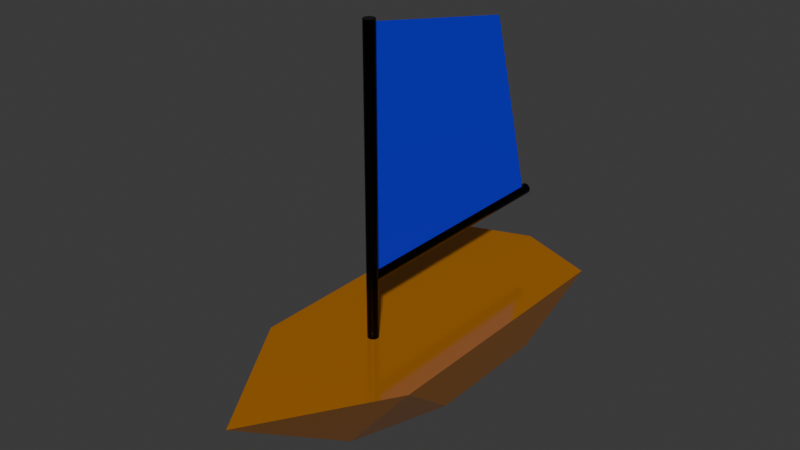 # Source: boat.blend  (saved by Blender 4.3.32; exported with 4.5.12 LTS)
import bpy
from mathutils import Matrix  # noqa: F401  (used for matrix-valued properties, if any)

bpy.ops.wm.read_factory_settings(use_empty=True)
scene = bpy.context.scene
scene.name = 'Scene'

# ---- collections
col_collection = bpy.data.collections.new('Collection'); scene.collection.children.link(col_collection)

# ---- materials (node trees are filled in below, after node groups)
mat_matcoque = bpy.data.materials.new('MatCoque')
mat_matmat = bpy.data.materials.new('MatMat')
mat_matvoile = bpy.data.materials.new('MatVoile')

# ---- material node trees
mat_matcoque.use_nodes = True; mat_matcoque.node_tree.nodes.clear()
_N = mat_matcoque.node_tree.nodes; _L = mat_matcoque.node_tree.links
n0 = _N.new('ShaderNodeBsdfPrincipled'); n0.name = 'Principled BSDF'; n0.location = (10, 300)
n0.inputs[0].default_value = (0.8007, 0.2865, 0.0208, 1.0)
n0.inputs[1].default_value = 0.5273
n0.inputs[2].default_value = 0.1182
n1 = _N.new('ShaderNodeOutputMaterial'); n1.name = 'Material Output'; n1.location = (300, 300)
_L.new(n0.outputs[0], n1.inputs[0])
n1.is_active_output = True
mat_matmat.use_nodes = True; mat_matmat.node_tree.nodes.clear()
_N = mat_matmat.node_tree.nodes; _L = mat_matmat.node_tree.links
n0 = _N.new('ShaderNodeBsdfPrincipled'); n0.name = 'Principled BSDF'; n0.location = (10, 300)
n0.inputs[0].default_value = (0.0, 0.0, 0.0, 1.0)
n0.inputs[1].default_value = 0.6273
n0.inputs[2].default_value = 0.2182
n1 = _N.new('ShaderNodeOutputMaterial'); n1.name = 'Material Output'; n1.location = (300, 300)
_L.new(n0.outputs[0], n1.inputs[0])
n1.is_active_output = True
mat_matvoile.use_nodes = True; mat_matvoile.node_tree.nodes.clear()
_N = mat_matvoile.node_tree.nodes; _L = mat_matvoile.node_tree.links
n0 = _N.new('ShaderNodeBsdfPrincipled'); n0.name = 'Principled BSDF'; n0.location = (10, 300)
n0.inputs[0].default_value = (0.002841, 0.001972, 0.8014, 1.0)
n0.inputs[2].default_value = 0.6955
n1 = _N.new('ShaderNodeOutputMaterial'); n1.name = 'Material Output'; n1.location = (300, 300)
_L.new(n0.outputs[0], n1.inputs[0])
n1.is_active_output = True

# ---- world
world_world = bpy.data.worlds.new('World'); scene.world = world_world
world_world.use_nodes = True; world_world.node_tree.nodes.clear()
_N = world_world.node_tree.nodes; _L = world_world.node_tree.links
n0 = _N.new('ShaderNodeOutputWorld'); n0.name = 'World Output'; n0.location = (300, 300)
n1 = _N.new('ShaderNodeBackground'); n1.name = 'Background'; n1.location = (10, 300)
n1.inputs[0].default_value = (0.05088, 0.05088, 0.05088, 1.0)
_L.new(n1.outputs[0], n0.inputs[0])
n0.is_active_output = True
world_world.color = (0.05088, 0.05088, 0.05088)
world_world.sun_shadow_jitter_overblur = 0.0

# ---- meshes
me_cube = bpy.data.meshes.new('Cube')
me_cube.from_pydata([(1.821, 2.121, 1.105), (1.105, 0.001717, -0.6715), (1.821, -3.978, 1.105), (1.105, -3.001, -0.6715), (0.0, 1.759, -1.105), (0.0, -4.647, 1.105), (0.0, -3.467, -1.105), (0.0, 5.006, 1.105)], [], [(4, 1, 3, 6), (1, 0, 2, 3), (1, 4, 0), (3, 2, 5, 6), (0, 7, 5, 2), (0, 4, 7)])
_uv = me_cube.uv_layers.new(name='UVMap')
_uv.uv.foreach_set('vector', [0.25, 0.5, 0.375, 0.5, 0.375, 0.75, 0.25, 0.75, 0.375, 0.5, 0.625, 0.5, 0.625, 0.75, 0.375, 0.75, 0.375, 0.5, 0.25, 0.5, 0.625, 0.5, 0.375, 0.75, 0.625, 0.75, 0.625, 0.875, 0.375, 0.875, 0.625, 0.5, 0.75, 0.5, 0.75, 0.75, 0.625, 0.75, 0.625, 0.5, 0.25, 0.5, 0.75, 0.5])
me_cube.materials.append(mat_matcoque)
me_cube.use_mirror_vertex_groups = False
me_cube.update()
me_cylinder = bpy.data.meshes.new('Cylinder')
me_cylinder.from_pydata([(0.0, 0.1224, -2.676), (0.0, 0.1224, 4.128), (0.04683, 0.1131, -2.676), (0.04683, 0.1131, 4.128), (0.08653, 0.08653, -2.676), (0.08653, 0.08653, 4.128), (0.1131, 0.04683, -2.676), (0.1131, 0.04683, 4.128), (0.1224, 0.0, -2.676), (0.1224, 0.0, 4.128), (0.1131, -0.04683, -2.676), (0.1131, -0.04683, 4.128), (0.08653, -0.08653, -2.676), (0.08653, -0.08653, 4.128), (0.04683, -0.1131, -2.676), (0.04683, -0.1131, 4.128), (0.0, -0.1224, -2.676), (0.0, -0.1224, 4.128), (-0.04683, -0.1131, -2.676), (-0.04683, -0.1131, 4.128), (-0.08653, -0.08653, -2.676), (-0.08653, -0.08653, 4.128), (-0.1131, -0.04683, -2.676), (-0.1131, -0.04683, 4.128), (-0.1224, 0.0, -2.676), (-0.1224, 0.0, 4.128), (-0.1131, 0.04683, -2.676), (-0.1131, 0.04683, 4.128), (-0.08653, 0.08653, -2.676), (-0.08653, 0.08653, 4.128), (-0.04683, 0.1131, -2.676), (-0.04683, 0.1131, 4.128)], [], [(0, 1, 3, 2), (2, 3, 5, 4), (4, 5, 7, 6), (6, 7, 9, 8), (8, 9, 11, 10), (10, 11, 13, 12), (12, 13, 15, 14), (14, 15, 17, 16), (16, 17, 19, 18), (18, 19, 21, 20), (20, 21, 23, 22), (22, 23, 25, 24), (24, 25, 27, 26), (26, 27, 29, 28), (3, 1, 31, 29, 27, 25, 23, 21, 19, 17, 15, 13, 11, 9, 7, 5), (28, 29, 31, 30), (30, 31, 1, 0), (0, 2, 4, 6, 8, 10, 12, 14, 16, 18, 20, 22, 24, 26, 28, 30)])
_uv = me_cylinder.uv_layers.new(name='UVMap')
_uv.uv.foreach_set('vector', [1.0, 0.5, 1.0, 1.0, 0.9375, 1.0, 0.9375, 0.5, 0.9375, 0.5, 0.9375, 1.0, 0.875, 1.0, 0.875, 0.5, 0.875, 0.5, 0.875, 1.0, 0.8125, 1.0, 0.8125, 0.5, 0.8125, 0.5, 0.8125, 1.0, 0.75, 1.0, 0.75, 0.5, 0.75, 0.5, 0.75, 1.0, 0.6875, 1.0, 0.6875, 0.5, 0.6875, 0.5, 0.6875, 1.0, 0.625, 1.0, 0.625, 0.5, 0.625, 0.5, 0.625, 1.0, 0.5625, 1.0, 0.5625, 0.5, 0.5625, 0.5, 0.5625, 1.0, 0.5, 1.0, 0.5, 0.5, 0.5, 0.5, 0.5, 1.0, 0.4375, 1.0, 0.4375, 0.5, 0.4375, 0.5, 0.4375, 1.0, 0.375, 1.0, 0.375, 0.5, 0.375, 0.5, 0.375, 1.0, 0.3125, 1.0, 0.3125, 0.5, 0.3125, 0.5, 0.3125, 1.0, 0.25, 1.0, 0.25, 0.5, 0.25, 0.5, 0.25, 1.0, 0.1875, 1.0, 0.1875, 0.5, 0.1875, 0.5, 0.1875, 1.0, 0.125, 1.0, 0.125, 0.5, 0.3418, 0.4717, 0.25, 0.49, 0.1582, 0.4717, 0.08029, 0.4197, 0.02827, 0.3418, 0.01, 0.25, 0.02827, 0.1582, 0.08029, 0.08029, 0.1582, 0.02827, 0.25, 0.01, 0.3418, 0.02827, 0.4197, 0.08029, 0.4717, 0.1582, 0.49, 0.25, 0.4717, 0.3418, 0.4197, 0.4197, 0.125, 0.5, 0.125, 1.0, 0.0625, 1.0, 0.0625, 0.5, 0.0625, 0.5, 0.0625, 1.0, 0.0, 1.0, 0.0, 0.5, 0.75, 0.49, 0.8418, 0.4717, 0.9197, 0.4197, 0.9717, 0.3418, 0.99, 0.25, 0.9717, 0.1582, 0.9197, 0.08029, 0.8418, 0.02827, 0.75, 0.01, 0.6582, 0.02827, 0.5803, 0.08029, 0.5283, 0.1582, 0.51, 0.25, 0.5283, 0.3418, 0.5803, 0.4197, 0.6582, 0.4717])
me_cylinder.materials.append(mat_matmat)
me_cylinder.update()
me_cylinder_001 = bpy.data.meshes.new('Cylinder.001')
me_cylinder_001.from_pydata([(0.0, 0.1224, -2.676), (0.0, 0.1224, 2.676), (0.04683, 0.1131, -2.676), (0.04683, 0.1131, 2.676), (0.08653, 0.08653, -2.676), (0.08653, 0.08653, 2.676), (0.1131, 0.04683, -2.676), (0.1131, 0.04683, 2.676), (0.1224, 0.0, -2.676), (0.1224, 0.0, 2.676), (0.1131, -0.04683, -2.676), (0.1131, -0.04683, 2.676), (0.08653, -0.08653, -2.676), (0.08653, -0.08653, 2.676), (0.04683, -0.1131, -2.676), (0.04683, -0.1131, 2.676), (0.0, -0.1224, -2.676), (0.0, -0.1224, 2.676), (-0.04683, -0.1131, -2.676), (-0.04683, -0.1131, 2.676), (-0.08653, -0.08653, -2.676), (-0.08653, -0.08653, 2.676), (-0.1131, -0.04683, -2.676), (-0.1131, -0.04683, 2.676), (-0.1224, 0.0, -2.676), (-0.1224, 0.0, 2.676), (-0.1131, 0.04683, -2.676), (-0.1131, 0.04683, 2.676), (-0.08653, 0.08653, -2.676), (-0.08653, 0.08653, 2.676), (-0.04683, 0.1131, -2.676), (-0.04683, 0.1131, 2.676)], [], [(0, 1, 3, 2), (2, 3, 5, 4), (4, 5, 7, 6), (6, 7, 9, 8), (8, 9, 11, 10), (10, 11, 13, 12), (12, 13, 15, 14), (14, 15, 17, 16), (16, 17, 19, 18), (18, 19, 21, 20), (20, 21, 23, 22), (22, 23, 25, 24), (24, 25, 27, 26), (26, 27, 29, 28), (3, 1, 31, 29, 27, 25, 23, 21, 19, 17, 15, 13, 11, 9, 7, 5), (28, 29, 31, 30), (30, 31, 1, 0), (0, 2, 4, 6, 8, 10, 12, 14, 16, 18, 20, 22, 24, 26, 28, 30)])
_uv = me_cylinder_001.uv_layers.new(name='UVMap')
_uv.uv.foreach_set('vector', [1.0, 0.5, 1.0, 1.0, 0.9375, 1.0, 0.9375, 0.5, 0.9375, 0.5, 0.9375, 1.0, 0.875, 1.0, 0.875, 0.5, 0.875, 0.5, 0.875, 1.0, 0.8125, 1.0, 0.8125, 0.5, 0.8125, 0.5, 0.8125, 1.0, 0.75, 1.0, 0.75, 0.5, 0.75, 0.5, 0.75, 1.0, 0.6875, 1.0, 0.6875, 0.5, 0.6875, 0.5, 0.6875, 1.0, 0.625, 1.0, 0.625, 0.5, 0.625, 0.5, 0.625, 1.0, 0.5625, 1.0, 0.5625, 0.5, 0.5625, 0.5, 0.5625, 1.0, 0.5, 1.0, 0.5, 0.5, 0.5, 0.5, 0.5, 1.0, 0.4375, 1.0, 0.4375, 0.5, 0.4375, 0.5, 0.4375, 1.0, 0.375, 1.0, 0.375, 0.5, 0.375, 0.5, 0.375, 1.0, 0.3125, 1.0, 0.3125, 0.5, 0.3125, 0.5, 0.3125, 1.0, 0.25, 1.0, 0.25, 0.5, 0.25, 0.5, 0.25, 1.0, 0.1875, 1.0, 0.1875, 0.5, 0.1875, 0.5, 0.1875, 1.0, 0.125, 1.0, 0.125, 0.5, 0.3418, 0.4717, 0.25, 0.49, 0.1582, 0.4717, 0.08029, 0.4197, 0.02827, 0.3418, 0.01, 0.25, 0.02827, 0.1582, 0.08029, 0.08029, 0.1582, 0.02827, 0.25, 0.01, 0.3418, 0.02827, 0.4197, 0.08029, 0.4717, 0.1582, 0.49, 0.25, 0.4717, 0.3418, 0.4197, 0.4197, 0.125, 0.5, 0.125, 1.0, 0.0625, 1.0, 0.0625, 0.5, 0.0625, 0.5, 0.0625, 1.0, 0.0, 1.0, 0.0, 0.5, 0.75, 0.49, 0.8418, 0.4717, 0.9197, 0.4197, 0.9717, 0.3418, 0.99, 0.25, 0.9717, 0.1582, 0.9197, 0.08029, 0.8418, 0.02827, 0.75, 0.01, 0.6582, 0.02827, 0.5803, 0.08029, 0.5283, 0.1582, 0.51, 0.25, 0.5283, 0.3418, 0.5803, 0.4197, 0.6582, 0.4717])
me_cylinder_001.materials.append(mat_matmat)
me_cylinder_001.update()
me_plane = bpy.data.meshes.new('Plane')
me_plane.from_pydata([(-1.509, -1.029, 0.02905), (2.876, -2.254, 0.02905), (-2.272, 2.876, 0.02905), (2.876, 2.876, 0.02905), (-1.509, -1.029, -0.02847), (2.876, -2.254, -0.02847), (-2.272, 2.876, -0.02847), (2.876, 2.876, -0.02847)], [], [(0, 1, 3, 2), (4, 6, 7, 5), (0, 2, 6, 4), (1, 0, 4, 5), (3, 1, 5, 7), (2, 3, 7, 6)])
_uv = me_plane.uv_layers.new(name='UVMap')
_uv.uv.foreach_set('vector', [0.0, 0.0, 1.0, 0.0, 1.0, 1.0, 0.0, 1.0, 0.0, 0.0, 0.0, 1.0, 1.0, 1.0, 1.0, 0.0, 0.0, 0.0, 0.0, 1.0, 0.0, 1.0, 0.0, 0.0, 1.0, 0.0, 0.0, 0.0, 0.0, 0.0, 1.0, 0.0, 1.0, 1.0, 1.0, 0.0, 1.0, 0.0, 1.0, 1.0, 0.0, 1.0, 1.0, 1.0, 1.0, 1.0, 0.0, 1.0])
me_plane.materials.append(mat_matvoile)
me_plane.update()
arm_armature = bpy.data.armatures.new('Armature')  # bones are not reproduced

# ---- objects
ob_coque = bpy.data.objects.new('Coque', me_cube)
ob_mat = bpy.data.objects.new('Mat', me_cylinder)
ob_bome = bpy.data.objects.new('Bome', me_cylinder_001)
ob_voile = bpy.data.objects.new('Voile', me_plane)
ob_armature = bpy.data.objects.new('Armature', arm_armature)

# ---- transforms, parenting, visibility, modifiers, constraints
ob_coque.location = (-5.974e-08, -0.9707, -0.3446)
ob_coque.rotation_euler = (0.0, -0.0, 3.142)
ob_coque.lock_rotations_4d = False
ob_coque.empty_display_type = 'ARROWS'
ob_coque.lineart.crease_threshold = 0.0
_m = ob_coque.modifiers.new('Mirror', 'MIRROR')
ob_mat.location = (2.987e-08, -1.996, 3.227)
ob_mat.rotation_euler = (0.0, -0.0, 3.142)
ob_bome.parent = ob_armature
ob_bome.matrix_parent_inverse = Matrix(((-1.0, -3.258e-07, 0.0, -6.204e-07), (-1.424e-14, 4.371e-08, 1.0, -2.134), (-3.258e-07, 1.0, -4.371e-08, 1.996), (-0.0, -0.0, 0.0, 1.0)))
ob_bome.location = (-8.361e-07, 0.6621, 2.137)
ob_bome.rotation_euler = (1.571, 1.005e-14, -3.142)
_vg = ob_bome.vertex_groups.new(name='BomeBone')
_vg.add([0, 1, 2, 3, 4, 5, 6, 7, 8, 9, 10, 11, 12, 13, 14, 15, 16, 17, 18, 19, 20, 21, 22, 23, 24, 25, 26, 27, 28, 29, 30, 31], 1.0, 'REPLACE')
_m = ob_bome.modifiers.new('Armature', 'ARMATURE')
_m.object = ob_armature
ob_voile.parent = ob_armature
ob_voile.matrix_parent_inverse = Matrix(((-1.0, -3.258e-07, 0.0, -6.204e-07), (-1.424e-14, 4.371e-08, 1.0, -2.134), (-3.258e-07, 1.0, -4.371e-08, 1.996), (-0.0, -0.0, 0.0, 1.0)))
ob_voile.location = (-9.245e-07, 0.9332, 5.004)
ob_voile.rotation_euler = (3.142, 1.571, 0.0)
_vg = ob_voile.vertex_groups.new(name='BomeBone')
for _i, _w in zip([0, 1, 2, 3, 4, 5, 6, 7], [1.0, 1.0, 1.0, 1.0, 1.0, 1.0, 1.0, 1.0]): _vg.add([_i], _w, 'REPLACE')
_m = ob_voile.modifiers.new('Armature', 'ARMATURE')
_m.object = ob_armature
ob_armature.location = (2.987e-08, -1.996, 2.134)
ob_armature.rotation_euler = (1.571, -0.0, 3.142)

# ---- collection membership
col_collection.objects.link(ob_coque)
col_collection.objects.link(ob_mat)
col_collection.objects.link(ob_bome)
col_collection.objects.link(ob_voile)
col_collection.objects.link(ob_armature)

# ---- scene / render settings (as saved in the file)
scene.frame_start = 1; scene.frame_end = 250; scene.frame_set(1)
scene.render.engine = 'BLENDER_EEVEE_NEXT'
bpy.context.view_layer.update()

# ---- added for rendering (the .blend has no active camera and no usable light): camera, sun
cam_auto = bpy.data.cameras.new('AutoCamera')
cam_auto.lens = 50.0
cam_auto.sensor_width = 36.0
cam_auto.clip_end = 1000.0
ob_auto_camera = bpy.data.objects.new('AutoCamera', cam_auto)
scene.collection.objects.link(ob_auto_camera)
ob_auto_camera.location = (12.5493, -16.2094, 12.9918)
ob_auto_camera.rotation_euler = (1.09748, -7.21219e-08, 0.694738)
scene.camera = ob_auto_camera
light_auto_sun = bpy.data.lights.new('AutoSun', 'SUN')
light_auto_sun.energy = 3.0
light_auto_sun.angle = 0.0523599
ob_auto_sun = bpy.data.objects.new('AutoSun', light_auto_sun)
scene.collection.objects.link(ob_auto_sun)
ob_auto_sun.rotation_euler = (0.872665, 0.174533, 0.523599)
bpy.context.view_layer.update()
